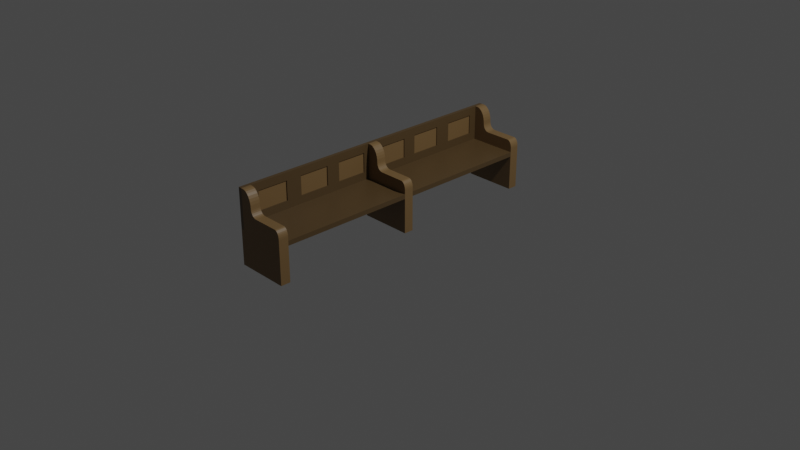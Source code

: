 # Source: churchBench.blend  (saved by Blender 3.1.7; exported with 4.5.12 LTS)
import bpy
from mathutils import Matrix  # noqa: F401  (used for matrix-valued properties, if any)

bpy.ops.wm.read_factory_settings(use_empty=True)
scene = bpy.context.scene
scene.name = 'Scene'

# ---- collections
col_collection = bpy.data.collections.new('Collection'); scene.collection.children.link(col_collection)

# ---- materials (node trees are filled in below, after node groups)
mat_wood = bpy.data.materials.new('Wood')
mat_wood.alpha_threshold = 0.0
mat_wood.use_transparent_shadow = False
mat_wood.line_color = (0.0, 0.0, 0.0, 1.0)
mat_light_wood = bpy.data.materials.new('Light_Wood')
mat_light_wood.use_transparent_shadow = False

# ---- material node trees
mat_wood.use_nodes = True; mat_wood.node_tree.nodes.clear()
_N = mat_wood.node_tree.nodes; _L = mat_wood.node_tree.links
n0 = _N.new('ShaderNodeOutputMaterial'); n0.name = 'Material Output'; n0.location = (300, 300)
n1 = _N.new('ShaderNodeBsdfPrincipled'); n1.name = 'Principled BSDF'; n1.location = (10, 300)
n1.distribution = 'GGX'
n1.subsurface_method = 'RANDOM_WALK_SKIN'
n1.inputs[0].default_value = (0.09531, 0.05951, 0.02519, 1.0)
n1.inputs[2].default_value = 0.4
n1.inputs[3].default_value = 1.45
n1.inputs[27].default_value = (0.0, 0.0, 0.0, 1.0)
n1.inputs[28].default_value = 1.0
_L.new(n1.outputs[0], n0.inputs[0])
n0.is_active_output = True
mat_light_wood.use_nodes = True; mat_light_wood.node_tree.nodes.clear()
_N = mat_light_wood.node_tree.nodes; _L = mat_light_wood.node_tree.links
n0 = _N.new('ShaderNodeBsdfPrincipled'); n0.name = 'Principled BSDF'; n0.location = (10, 300)
n0.distribution = 'GGX'
n0.subsurface_method = 'RANDOM_WALK_SKIN'
n0.inputs[0].default_value = (0.196, 0.119, 0.04803, 1.0)
n0.inputs[3].default_value = 1.45
n0.inputs[27].default_value = (0.0, 0.0, 0.0, 1.0)
n0.inputs[28].default_value = 1.0
n1 = _N.new('ShaderNodeOutputMaterial'); n1.name = 'Material Output'; n1.location = (300, 300)
_L.new(n0.outputs[0], n1.inputs[0])
n1.is_active_output = True

# ---- world
world_world = bpy.data.worlds.new('World'); scene.world = world_world
world_world.use_nodes = True; world_world.node_tree.nodes.clear()
_N = world_world.node_tree.nodes; _L = world_world.node_tree.links
n0 = _N.new('ShaderNodeOutputWorld'); n0.name = 'World Output'; n0.location = (300, 300)
n1 = _N.new('ShaderNodeBackground'); n1.name = 'Background'; n1.location = (10, 300)
n1.inputs[0].default_value = (0.05088, 0.05088, 0.05088, 1.0)
_L.new(n1.outputs[0], n0.inputs[0])
n0.is_active_output = True
world_world.color = (0.05088, 0.05088, 0.05088)
world_world.use_sun_shadow = False
world_world.sun_shadow_jitter_overblur = 0.0

# ---- cameras
cam_camera = bpy.data.cameras.new('Camera')
cam_camera.clip_end = 100.0
cam_camera.ortho_scale = 7.314

# ---- lights
light_light = bpy.data.lights.new('Light', 'POINT')
light_light.transmission_factor = 0.0
light_light.energy = 1000.0
light_light.shadow_soft_size = 0.1
light_light.shadow_maximum_resolution = 0.006
light_light.use_absolute_resolution = True

# ---- meshes
me_cube = bpy.data.meshes.new('Cube')
me_cube.from_pydata([(0.2023, -1.561, -0.4028), (0.2023, -1.666, -0.4028), (-0.3276, -1.561, 0.4028), (-0.3276, -1.561, -0.4028), (-0.3276, -1.666, 0.4028), (-0.3276, -1.666, -0.4028), (0.2023, -1.561, 0.02512), (0.2023, -1.561, -0.02512), (-0.3276, -1.666, -0.02512), (-0.3276, -1.666, 0.02512), (0.2023, -1.666, 0.02512), (0.2023, -1.666, -0.02512), (-0.3276, -1.477, 0.1099), (-0.3276, -1.561, -0.02512), (0.2023, -0.5614, 0.02512), (0.2023, -0.5614, -0.02512), (-0.3276, -0.6462, 0.1101), (-0.3276, -0.5614, -0.02512), (0.2023, 0.442, 0.02512), (0.2023, 0.442, -0.02512), (-0.3276, 0.3822, 0.1103), (-0.3276, 0.442, -0.02512), (0.2023, 1.442, 0.02512), (0.2023, 1.442, -0.02512), (-0.3276, 1.356, 0.11), (-0.3276, 1.442, -0.02512), (0.2023, -0.1122, -0.02512), (0.2023, -0.007301, -0.02512), (0.2023, -0.007301, 0.02512), (0.2023, -0.1122, 0.02512), (-0.3276, 0.0524, 0.1103), (-0.3276, -0.1719, 0.11), (-0.3276, -0.007301, -0.02512), (-0.3276, -0.1122, -0.02512), (-0.3276, -0.007301, 0.4031), (-0.3276, -0.1122, 0.4031), (0.2023, -0.1122, -0.4031), (0.2023, -0.007301, -0.4031), (-0.3276, -0.007301, -0.4031), (-0.3276, -0.1122, -0.4031), (0.2023, 1.547, 0.02512), (0.2023, 1.547, -0.02512), (-0.3276, 1.547, 0.02512), (-0.3276, 1.547, -0.02512), (-0.3276, 1.442, 0.4031), (-0.3276, 1.547, 0.4031), (-0.3276, 1.442, -0.4031), (0.2023, 1.442, -0.4031), (-0.3276, 1.547, -0.4031), (0.2023, 1.547, -0.4031), (-0.3657, -1.561, -0.4028), (-0.3657, -1.666, -0.4028), (-0.3657, -1.561, -0.02512), (-0.3657, -1.666, -0.02512), (-0.3657, -0.007301, -0.02512), (-0.3657, -0.1122, -0.02512), (-0.3657, -0.007301, -0.4031), (-0.3657, -0.1122, -0.4031), (-0.3657, 1.547, -0.02512), (-0.3657, 1.442, -0.02512), (-0.3657, 1.547, -0.4031), (-0.3657, 1.442, -0.4031), (-0.3657, -1.666, -0.02512), (-0.3657, -1.666, 0.02512), (-0.3657, -1.561, 0.02512), (-0.3657, -1.561, -0.02512), (-0.3657, -0.5614, 0.02512), (-0.3657, -0.5614, -0.02512), (-0.3657, 0.442, 0.02512), (-0.3657, 0.442, -0.02512), (-0.3657, -0.1122, 0.02512), (-0.3657, -0.1122, -0.02512), (-0.3657, 1.442, 0.02512), (-0.3657, 1.442, -0.02512), (-0.3657, -0.007301, 0.02512), (-0.3657, -0.007301, -0.02512), (-0.3657, 1.547, 0.02512), (-0.3657, 1.547, -0.02512), (-0.3657, -1.666, 0.4031), (-0.3276, -1.666, 0.4031), (-0.3276, -1.477, 0.3183), (-0.3657, -1.561, 0.4031), (-0.3276, -0.6462, 0.3182), (-0.3276, -0.1719, 0.3182), (-0.3276, 1.356, 0.3182), (-0.3276, 0.3822, 0.3179), (-0.3276, 0.0524, 0.3179), (-0.3276, 1.547, 0.4031), (-0.3657, -0.5614, 0.4031), (-0.3657, -0.1122, 0.4031), (-0.3657, 1.442, 0.4031), (-0.3657, 0.442, 0.4031), (-0.3657, -0.007301, 0.4031), (-0.3657, 1.547, 0.4031), (-0.3276, 1.442, 0.1556), (-0.3276, 1.547, 0.1556), (-0.1972, -1.561, -0.4028), (-0.1972, -1.666, -0.4028), (-0.1972, -1.561, -0.02512), (-0.1972, -1.561, 0.02512), (-0.1972, -1.666, -0.02512), (-0.1972, -1.666, 0.02512), (-0.1972, -0.5614, -0.02512), (-0.1972, -0.5614, 0.02512), (-0.1972, 0.442, -0.02512), (-0.1972, 0.442, 0.02512), (-0.1972, 1.442, -0.02512), (-0.1972, 1.442, 0.02512), (-0.1972, -0.1122, -0.02512), (-0.1972, -0.007301, -0.02512), (-0.1972, -0.1122, 0.02512), (-0.1972, -0.007301, 0.02512), (-0.1972, -0.1122, -0.4031), (-0.1972, -0.007301, -0.4031), (-0.1972, 1.547, -0.02512), (-0.1972, 1.547, 0.02512), (-0.1972, 1.442, -0.4031), (-0.1972, 1.547, -0.4031), (-0.3276, -0.007301, 0.1548), (-0.3276, -0.1122, 0.1548), (-0.3276, -1.666, 0.1548), (-0.3276, -1.561, 0.1548), (0.1481, 1.547, 0.1556), (0.2023, 1.547, 0.07035), (0.1587, 1.547, 0.1539), (0.1688, 1.547, 0.1491), (0.1782, 1.547, 0.1412), (0.1864, 1.547, 0.1306), (0.1931, 1.547, 0.1177), (0.1981, 1.547, 0.103), (0.2012, 1.547, 0.08698), (0.2023, 1.442, 0.07035), (0.1481, 1.442, 0.1556), (0.2012, 1.442, 0.08698), (0.1981, 1.442, 0.103), (0.1931, 1.442, 0.1177), (0.1864, 1.442, 0.1306), (0.1782, 1.442, 0.1412), (0.1688, 1.442, 0.1491), (0.1587, 1.442, 0.1539), (0.1481, -0.007301, 0.1548), (0.2023, -0.007301, 0.06953), (0.1587, -0.007301, 0.1531), (0.1688, -0.007301, 0.1483), (0.1782, -0.007301, 0.1404), (0.1864, -0.007301, 0.1298), (0.1931, -0.007301, 0.1169), (0.1981, -0.007301, 0.1022), (0.2012, -0.007301, 0.08616), (0.2023, -0.1122, 0.06953), (0.1481, -0.1122, 0.1548), (0.2012, -0.1122, 0.08616), (0.1981, -0.1122, 0.1022), (0.1931, -0.1122, 0.1169), (0.1864, -0.1122, 0.1298), (0.1782, -0.1122, 0.1404), (0.1688, -0.1122, 0.1483), (0.1587, -0.1122, 0.1531), (0.1481, -1.561, 0.1548), (0.2023, -1.561, 0.06956), (0.1587, -1.561, 0.1532), (0.1688, -1.561, 0.1483), (0.1782, -1.561, 0.1404), (0.1864, -1.561, 0.1298), (0.1931, -1.561, 0.1169), (0.1981, -1.561, 0.1022), (0.2012, -1.561, 0.08619), (0.2023, -1.666, 0.06956), (0.1481, -1.666, 0.1548), (0.2012, -1.666, 0.08619), (0.1981, -1.666, 0.1022), (0.1931, -1.666, 0.1169), (0.1864, -1.666, 0.1298), (0.1782, -1.666, 0.1404), (0.1688, -1.666, 0.1483), (0.1587, -1.666, 0.1532), (-0.1972, -1.666, 0.2383), (-0.3017, -1.666, 0.4028), (-0.1992, -1.666, 0.2704), (-0.2052, -1.666, 0.3012), (-0.2148, -1.666, 0.3297), (-0.2278, -1.666, 0.3546), (-0.2436, -1.666, 0.3751), (-0.2617, -1.666, 0.3903), (-0.2813, -1.666, 0.3996), (-0.3017, -1.561, 0.4028), (-0.1972, -1.561, 0.2383), (-0.2813, -1.561, 0.3996), (-0.2617, -1.561, 0.3903), (-0.2436, -1.561, 0.3751), (-0.2278, -1.561, 0.3546), (-0.2148, -1.561, 0.3297), (-0.2052, -1.561, 0.3012), (-0.1992, -1.561, 0.2704), (-0.1972, -0.1122, 0.2386), (-0.3017, -0.1122, 0.4031), (-0.1992, -0.1122, 0.2707), (-0.2052, -0.1122, 0.3016), (-0.2148, -0.1122, 0.33), (-0.2278, -0.1122, 0.3549), (-0.2436, -0.1122, 0.3754), (-0.2617, -0.1122, 0.3906), (-0.2813, -0.1122, 0.4), (-0.3017, -0.007301, 0.4031), (-0.1972, -0.007301, 0.2386), (-0.2813, -0.007301, 0.4), (-0.2617, -0.007301, 0.3906), (-0.2436, -0.007301, 0.3754), (-0.2278, -0.007301, 0.3549), (-0.2148, -0.007301, 0.33), (-0.2052, -0.007301, 0.3016), (-0.1992, -0.007301, 0.2707), (-0.1972, 1.442, 0.2386), (-0.3017, 1.442, 0.4031), (-0.1992, 1.442, 0.2707), (-0.2052, 1.442, 0.3016), (-0.2148, 1.442, 0.33), (-0.2278, 1.442, 0.3549), (-0.2436, 1.442, 0.3754), (-0.2617, 1.442, 0.3906), (-0.2813, 1.442, 0.4), (-0.3017, 1.547, 0.4031), (-0.1972, 1.547, 0.2386), (-0.2813, 1.547, 0.4), (-0.2617, 1.547, 0.3906), (-0.2436, 1.547, 0.3754), (-0.2278, 1.547, 0.3549), (-0.2148, 1.547, 0.33), (-0.2052, 1.547, 0.3016), (-0.1992, 1.547, 0.2707), (-0.1281, 1.442, 0.1556), (-0.1972, 1.442, 0.2386), (-0.2663, 1.442, 0.1556), (-0.1972, 1.442, 0.04673), (-0.1416, 1.442, 0.1572), (-0.1545, 1.442, 0.1619), (-0.1665, 1.442, 0.1696), (-0.177, 1.442, 0.1799), (-0.1856, 1.442, 0.1925), (-0.192, 1.442, 0.2068), (-0.1959, 1.442, 0.2224), (-0.1972, 1.547, 0.2386), (-0.1281, 1.547, 0.1556), (-0.1972, 1.547, 0.04673), (-0.2663, 1.547, 0.1556), (-0.1959, 1.547, 0.2224), (-0.192, 1.547, 0.2068), (-0.1856, 1.547, 0.1925), (-0.177, 1.547, 0.1799), (-0.1665, 1.547, 0.1696), (-0.1545, 1.547, 0.1619), (-0.1416, 1.547, 0.1572), (-0.1281, -0.1122, 0.1548), (-0.1972, -0.1122, 0.2386), (-0.2663, -0.1122, 0.1548), (-0.1972, -0.1122, 0.04592), (-0.1416, -0.1122, 0.1564), (-0.1545, -0.1122, 0.1612), (-0.1665, -0.1122, 0.1689), (-0.177, -0.1122, 0.1793), (-0.1856, -0.1122, 0.192), (-0.192, -0.1122, 0.2065), (-0.1959, -0.1122, 0.2222), (-0.1972, -0.007301, 0.2386), (-0.1281, -0.007301, 0.1548), (-0.1972, -0.007301, 0.04592), (-0.2663, -0.007301, 0.1548), (-0.1959, -0.007301, 0.2222), (-0.192, -0.007301, 0.2065), (-0.1856, -0.007301, 0.192), (-0.177, -0.007301, 0.1793), (-0.1665, -0.007301, 0.1689), (-0.1545, -0.007301, 0.1612), (-0.1416, -0.007301, 0.1564), (-0.1972, -1.561, 0.2383), (-0.1281, -1.561, 0.1548), (-0.1972, -1.561, 0.04595), (-0.2663, -1.561, 0.1548), (-0.1959, -1.561, 0.222), (-0.192, -1.561, 0.2063), (-0.1856, -1.561, 0.1919), (-0.177, -1.561, 0.1793), (-0.1665, -1.561, 0.1689), (-0.1545, -1.561, 0.1612), (-0.1416, -1.561, 0.1564), (-0.1281, -1.666, 0.1548), (-0.1972, -1.666, 0.2383), (-0.2663, -1.666, 0.1548), (-0.1972, -1.666, 0.04595), (-0.1416, -1.666, 0.1564), (-0.1545, -1.666, 0.1612), (-0.1665, -1.666, 0.1689), (-0.177, -1.666, 0.1793), (-0.1856, -1.666, 0.1919), (-0.192, -1.666, 0.2063), (-0.1959, -1.666, 0.222), (0.2023, 0.9397, 0.02512), (-0.3276, 0.8557, 0.1101), (-0.3276, 0.9397, -0.02512), (0.2023, 0.9397, -0.02512), (-0.3657, 0.9397, 0.02512), (-0.3657, 0.9397, -0.02512), (-0.3276, 0.8557, 0.3181), (-0.3657, 0.9397, 0.4031), (-0.1972, 0.9397, -0.02512), (-0.1972, 0.9397, 0.02512), (0.2023, -1.061, -0.02512), (0.2023, -1.061, 0.02512), (-0.3276, -1.061, -0.02512), (-0.3276, -1.146, 0.1099), (-0.3657, -1.061, -0.02512), (-0.3657, -1.061, 0.02512), (-0.3276, -1.146, 0.3183), (-0.3657, -1.061, 0.4031), (-0.1972, -1.061, 0.02512), (-0.1972, -1.061, -0.02512), (-0.3276, -0.9766, 0.1101), (-0.3276, -1.561, 0.02512), (-0.3276, -0.9766, 0.3182), (-0.3276, -1.561, 0.4031), (-0.3276, -0.5017, 0.3182), (-0.3276, -0.5017, 0.11), (-0.3276, -1.061, 0.02512), (-0.3276, -1.061, 0.4031), (-0.3276, -0.1122, 0.02512), (-0.3276, -0.5614, 0.02512), (-0.3276, -0.1122, 0.4031), (-0.3276, -0.5614, 0.4031), (-0.3276, -0.007301, 0.4031), (-0.3276, -0.007301, 0.02512), (-0.3276, 0.5259, 0.1101), (-0.3276, 0.5259, 0.3181), (-0.3276, -0.007301, 0.4031), (-0.3276, -0.007301, 0.02512), (-0.3276, 0.442, 0.02512), (-0.3276, 0.442, 0.4031), (-0.3276, 1.025, 0.11), (-0.3276, 0.442, 0.02512), (-0.3276, 0.442, 0.4031), (-0.3276, 1.025, 0.3182), (-0.3276, 1.442, 0.02512), (-0.3276, 1.442, 0.4031), (-0.3276, 0.9397, 0.02512), (-0.3276, 0.9397, 0.4031), (-0.3371, -1.146, 0.1099), (-0.3371, -1.477, 0.1099), (-0.3371, -1.146, 0.3183), (-0.3371, -1.477, 0.3183), (-0.3371, -0.6462, 0.3182), (-0.3371, -0.6462, 0.1101), (-0.3371, -0.9766, 0.1101), (-0.3371, -0.9766, 0.3182), (-0.3371, -0.1719, 0.11), (-0.3371, -0.5017, 0.11), (-0.3371, -0.1719, 0.3182), (-0.3371, -0.5017, 0.3182), (-0.3371, 0.0524, 0.3179), (-0.3371, 0.0524, 0.1103), (-0.3371, 0.3822, 0.1103), (-0.3371, 0.3822, 0.3179), (-0.3371, 0.8557, 0.1101), (-0.3371, 0.5259, 0.1101), (-0.3371, 0.5259, 0.3181), (-0.3371, 0.8557, 0.3181), (-0.3371, 1.356, 0.11), (-0.3371, 1.356, 0.3182), (-0.3371, 1.025, 0.11), (-0.3371, 1.025, 0.3182)], [], [(317, 121, 277, 276, 99), (185, 2, 4, 177), (120, 4, 2, 121), (96, 0, 1, 97), (96, 98, 7, 0), (307, 306, 15, 14), (0, 7, 11, 1), (7, 6, 10, 11), (38, 39, 57, 56), (320, 321, 353, 355), (97, 100, 8, 5), (100, 101, 9, 8), (28, 27, 19, 18), (315, 308, 17, 102), (314, 307, 14, 103), (308, 13, 65, 310), (305, 296, 22, 107), (111, 28, 18, 105), (311, 64, 81, 313), (109, 32, 21, 104), (95, 94, 44, 45), (42, 43, 77, 76), (304, 298, 25, 106), (296, 299, 23, 22), (102, 17, 33, 108), (108, 33, 39, 112), (331, 330, 361, 362), (13, 8, 62, 65), (103, 14, 29, 110), (44, 213, 221, 45), (14, 15, 26, 29), (29, 26, 27, 28), (118, 119, 35, 34), (112, 39, 38, 113), (109, 27, 37, 113), (46, 25, 59, 61), (27, 26, 36, 37), (114, 115, 40, 41), (43, 25, 73, 77), (106, 25, 46, 116), (22, 23, 41, 40), (116, 46, 48, 117), (39, 33, 55, 57), (114, 41, 49, 117), (41, 23, 47, 49), (51, 53, 52, 50), (55, 54, 56, 57), (59, 58, 60, 61), (48, 46, 61, 60), (3, 5, 51, 50), (8, 13, 52, 53), (5, 8, 53, 51), (43, 48, 60, 58), (33, 32, 54, 55), (32, 38, 56, 54), (13, 3, 50, 52), (25, 43, 58, 59), (62, 63, 64, 65), (310, 311, 66, 67), (75, 74, 68, 69), (301, 300, 72, 73), (67, 66, 70, 71), (71, 70, 74, 75), (73, 72, 76, 77), (68, 74, 92, 91), (318, 316, 350, 351), (63, 9, 79, 78), (298, 21, 69, 301), (33, 17, 67, 71), (21, 32, 75, 69), (32, 33, 71, 75), (76, 72, 90, 93), (8, 9, 63, 62), (343, 341, 90, 303), (328, 338, 91, 92), (79, 319, 81, 78), (327, 326, 89, 88), (326, 328, 92, 89), (323, 327, 88, 313), (341, 87, 93, 90), (324, 329, 328, 326), (74, 70, 89, 92), (24, 84, 365, 364), (42, 76, 93, 87), (70, 66, 88, 89), (340, 42, 87, 341), (64, 63, 78, 81), (300, 68, 91, 303), (9, 317, 319, 79), (29, 28, 141, 149), (241, 244, 95, 45, 221, 223, 224, 225, 226, 227, 228, 229, 222), (40, 115, 243, 242, 122, 124, 125, 126, 127, 128, 129, 130, 123), (42, 340, 94, 95), (22, 40, 123, 131), (107, 22, 131, 133, 134, 135, 136, 137, 138, 139, 132, 230, 233), (43, 114, 117, 48), (47, 116, 117, 49), (132, 122, 242, 230), (340, 107, 233, 232, 94), (23, 106, 116, 47), (43, 42, 115, 114), (32, 109, 113, 38), (36, 112, 113, 37), (264, 252, 150, 140), (111, 329, 118, 266, 265), (325, 103, 110, 324), (26, 108, 112, 36), (15, 102, 108, 26), (299, 304, 106, 23), (27, 109, 104, 19), (329, 111, 105, 337), (342, 305, 107, 340), (322, 314, 103, 325), (306, 315, 102, 15), (11, 10, 101, 100), (1, 11, 100, 97), (3, 13, 98, 96), (35, 195, 203, 34), (3, 96, 97, 5), (212, 231, 241, 222), (119, 254, 253, 194, 196, 197, 198, 199, 200, 201, 202, 195, 35), (194, 253, 263, 204), (6, 159, 167, 10), (99, 276, 275, 158, 160, 161, 162, 163, 164, 165, 166, 159, 6), (329, 324, 119, 118), (263, 266, 118, 34, 203, 205, 206, 207, 208, 209, 210, 211, 204), (121, 2, 185, 187, 188, 189, 190, 191, 192, 193, 186, 274, 277), (10, 167, 169, 170, 171, 172, 173, 174, 175, 168, 285, 288, 101), (186, 176, 286, 274), (9, 120, 121, 317), (287, 286, 176, 178, 179, 180, 181, 182, 183, 184, 177, 4, 120), (115, 42, 95, 244, 243), (324, 110, 255, 254, 119), (28, 111, 265, 264, 140, 142, 143, 144, 145, 146, 147, 148, 141), (101, 288, 287, 120, 9), (168, 158, 275, 285), (122, 132, 139, 124), (124, 139, 138, 125), (125, 138, 137, 126), (126, 137, 136, 127), (127, 136, 135, 128), (128, 135, 134, 129), (129, 134, 133, 130), (130, 133, 131, 123), (140, 150, 157, 142), (142, 157, 156, 143), (143, 156, 155, 144), (144, 155, 154, 145), (145, 154, 153, 146), (146, 153, 152, 147), (147, 152, 151, 148), (148, 151, 149, 141), (158, 168, 175, 160), (160, 175, 174, 161), (161, 174, 173, 162), (162, 173, 172, 163), (163, 172, 171, 164), (164, 171, 170, 165), (165, 170, 169, 166), (166, 169, 167, 159), (110, 29, 149, 151, 152, 153, 154, 155, 156, 157, 150, 252, 255), (212, 222, 229, 214), (214, 229, 228, 215), (215, 228, 227, 216), (216, 227, 226, 217), (217, 226, 225, 218), (218, 225, 224, 219), (219, 224, 223, 220), (220, 223, 221, 213), (194, 204, 211, 196), (196, 211, 210, 197), (197, 210, 209, 198), (198, 209, 208, 199), (199, 208, 207, 200), (200, 207, 206, 201), (201, 206, 205, 202), (202, 205, 203, 195), (185, 177, 184, 187), (187, 184, 183, 188), (188, 183, 182, 189), (189, 182, 181, 190), (190, 181, 180, 191), (191, 180, 179, 192), (192, 179, 178, 193), (193, 178, 176, 186), (230, 234, 235, 236, 237, 238, 239, 240, 231, 232, 233), (241, 245, 246, 247, 248, 249, 250, 251, 242, 243, 244), (252, 256, 257, 258, 259, 260, 261, 262, 253, 254, 255), (263, 267, 268, 269, 270, 271, 272, 273, 264, 265, 266), (274, 278, 279, 280, 281, 282, 283, 284, 275, 276, 277), (285, 289, 290, 291, 292, 293, 294, 295, 286, 287, 288), (241, 231, 240, 245), (245, 240, 239, 246), (246, 239, 238, 247), (247, 238, 237, 248), (248, 237, 236, 249), (249, 236, 235, 250), (250, 235, 234, 251), (251, 234, 230, 242), (263, 253, 262, 267), (267, 262, 261, 268), (268, 261, 260, 269), (269, 260, 259, 270), (270, 259, 258, 271), (271, 258, 257, 272), (272, 257, 256, 273), (273, 256, 252, 264), (285, 275, 284, 289), (289, 284, 283, 290), (290, 283, 282, 291), (291, 282, 281, 292), (292, 281, 280, 293), (293, 280, 279, 294), (294, 279, 278, 295), (295, 278, 274, 286), (94, 232, 231, 212, 214, 215, 216, 217, 218, 219, 220, 213, 44), (337, 105, 305, 342), (19, 104, 304, 299), (72, 300, 303, 90), (338, 343, 303, 91), (25, 298, 301, 73), (69, 68, 300, 301), (30, 20, 358, 357), (18, 19, 299, 296), (104, 21, 298, 304), (105, 18, 296, 305), (7, 98, 315, 306), (317, 99, 314, 322), (31, 83, 354, 352), (319, 323, 313, 81), (65, 64, 311, 310), (66, 311, 313, 88), (17, 308, 310, 67), (99, 6, 307, 314), (98, 13, 308, 315), (6, 7, 306, 307), (309, 12, 317, 322), (80, 312, 323, 319), (12, 80, 319, 317), (312, 309, 322, 323), (82, 16, 325, 327), (16, 316, 322, 325), (318, 82, 327, 323), (316, 318, 323, 322), (31, 321, 325, 324), (320, 83, 326, 327), (83, 31, 324, 326), (321, 320, 327, 325), (333, 332, 328, 329), (334, 333, 329, 337), (335, 334, 337, 338), (332, 335, 338, 328), (30, 86, 332, 333), (20, 30, 333, 334), (85, 20, 334, 335), (86, 85, 335, 332), (297, 330, 337, 342), (330, 331, 338, 337), (331, 302, 343, 338), (302, 297, 342, 343), (84, 24, 340, 341), (24, 336, 342, 340), (339, 84, 341, 343), (336, 339, 343, 342), (353, 352, 354, 355), (366, 364, 365, 367), (357, 358, 359, 356), (350, 349, 348, 351), (361, 360, 363, 362), (345, 344, 346, 347), (20, 85, 359, 358), (336, 24, 364, 366), (302, 331, 362, 363), (85, 86, 356, 359), (84, 339, 367, 365), (297, 302, 363, 360), (339, 336, 366, 367), (12, 309, 344, 345), (16, 82, 348, 349), (312, 80, 347, 346), (321, 31, 352, 353), (316, 16, 349, 350), (80, 12, 345, 347), (83, 320, 355, 354), (86, 30, 357, 356), (82, 318, 351, 348), (330, 297, 360, 361), (309, 312, 346, 344)])
me_cube.polygons.foreach_set('material_index', [1, 1, 0, 1, 1, 0, 1, 1, 1, 0, 1, 1, 0, 0, 0, 0, 0, 0, 0, 0, 0, 0, 0, 0, 0, 1, 0, 0, 0, 1, 0, 1, 0, 1, 1, 1, 1, 1, 0, 1, 1, 1, 1, 1, 1, 1, 1, 1, 1, 1, 0, 1, 1, 0, 1, 1, 0, 0, 0, 0, 0, 0, 0, 0, 0, 0, 0, 0, 0, 0, 0, 0, 0, 0, 0, 0, 0, 0, 0, 0, 0, 0, 0, 0, 0, 0, 0, 0, 0, 1, 1, 1, 0, 1, 1, 1, 1, 1, 1, 1, 1, 1, 1, 1, 1, 0, 1, 0, 0, 0, 0, 0, 0, 0, 1, 1, 1, 1, 1, 1, 1, 1, 1, 1, 0, 1, 1, 1, 1, 0, 1, 1, 1, 1, 1, 1, 1, 1, 1, 1, 1, 1, 1, 1, 1, 1, 1, 1, 1, 1, 1, 1, 1, 1, 1, 1, 1, 1, 1, 1, 1, 1, 1, 1, 1, 1, 1, 1, 1, 1, 1, 1, 1, 1, 1, 1, 1, 1, 1, 1, 1, 1, 1, 1, 1, 1, 1, 1, 1, 1, 1, 1, 1, 1, 1, 1, 1, 1, 1, 1, 1, 1, 1, 1, 1, 1, 1, 1, 1, 1, 1, 1, 1, 1, 1, 1, 0, 0, 0, 0, 0, 0, 0, 0, 0, 0, 0, 0, 0, 0, 0, 0, 0, 0, 0, 0, 0, 0, 0, 0, 0, 0, 0, 0, 0, 0, 0, 0, 0, 0, 0, 0, 0, 0, 0, 0, 0, 0, 0, 0, 0, 0, 0, 0, 1, 1, 1, 1, 1, 1, 0, 0, 0, 0, 0, 0, 0, 0, 0, 0, 0, 0, 0, 0, 0, 0, 0, 0])
_uv = me_cube.uv_layers.new(name='UVMap')
_uv.uv.foreach_set('vector', [0.5417, 0.25, 0.5703, 0.25, 0.5703, 0.2789, 0.5463, 0.3115, 0.5417, 0.3115, 0.8628, 0.5, 0.875, 0.5, 0.875, 0.75, 0.8628, 0.75, 0.5703, 0.0, 0.625, 0.0, 0.625, 0.25, 0.5703, 0.25, 0.1865, 0.5, 0.375, 0.5, 0.375, 0.75, 0.1865, 0.75, 0.375, 0.3115, 0.4583, 0.3115, 0.4583, 0.5, 0.375, 0.5, 0.5417, 0.5, 0.4583, 0.5, 0.4583, 0.5, 0.5417, 0.5, 0.375, 0.5, 0.4583, 0.5, 0.4583, 0.75, 0.375, 0.75, 0.4583, 0.5, 0.5417, 0.5, 0.5417, 0.75, 0.4583, 0.75, 0.4583, 0.25, 0.4583, 0.25, 0.4583, 0.25, 0.4583, 0.25, 0.5417, 0.25, 0.5417, 0.25, 0.5417, 0.25, 0.5417, 0.25, 0.375, 0.9385, 0.4583, 0.9385, 0.4583, 1.0, 0.375, 1.0, 0.4583, 0.9385, 0.5417, 0.9385, 0.5417, 1.0, 0.4583, 1.0, 0.5417, 0.5, 0.4583, 0.5, 0.4583, 0.5, 0.5417, 0.5, 0.4583, 0.3115, 0.4583, 0.25, 0.4583, 0.25, 0.4583, 0.3115, 0.5417, 0.3115, 0.5417, 0.5, 0.5417, 0.5, 0.5417, 0.3115, 0.4583, 0.25, 0.4583, 0.25, 0.4583, 0.25, 0.4583, 0.25, 0.5417, 0.3115, 0.5417, 0.5, 0.5417, 0.5, 0.5417, 0.3115, 0.5417, 0.3115, 0.5417, 0.5, 0.5417, 0.5, 0.5417, 0.3115, 0.5417, 0.25, 0.5417, 0.25, 0.5417, 0.25, 0.5417, 0.25, 0.4583, 0.3115, 0.4583, 0.25, 0.4583, 0.25, 0.4583, 0.3115, 0.5417, 0.25, 0.5417, 0.25, 0.5417, 0.25, 0.5417, 0.25, 0.5417, 0.25, 0.4583, 0.25, 0.4583, 0.25, 0.5417, 0.25, 0.4583, 0.3115, 0.4583, 0.25, 0.4583, 0.25, 0.4583, 0.3115, 0.5417, 0.5, 0.4583, 0.5, 0.4583, 0.5, 0.5417, 0.5, 0.4583, 0.3115, 0.4583, 0.25, 0.4583, 0.25, 0.4583, 0.3115, 0.4583, 0.3115, 0.4583, 0.25, 0.4583, 0.25, 0.4583, 0.3115, 0.5417, 0.25, 0.5417, 0.25, 0.5417, 0.25, 0.5417, 0.25, 0.4583, 0.25, 0.4583, 0.0, 0.4583, 0.0, 0.4583, 0.25, 0.5417, 0.3115, 0.5417, 0.5, 0.5417, 0.5, 0.5417, 0.3115, 0.5417, 0.25, 0.5417, 0.2622, 0.5417, 0.2622, 0.5417, 0.25, 0.5417, 0.5, 0.4583, 0.5, 0.4583, 0.5, 0.5417, 0.5, 0.5417, 0.5, 0.4583, 0.5, 0.4583, 0.5, 0.5417, 0.5, 0.5417, 0.25, 0.5417, 0.25, 0.5417, 0.25, 0.5417, 0.25, 0.4583, 0.3115, 0.4583, 0.25, 0.4583, 0.25, 0.4583, 0.3115, 0.4583, 0.3115, 0.4583, 0.5, 0.4583, 0.5, 0.4583, 0.3115, 0.4583, 0.25, 0.4583, 0.25, 0.4583, 0.25, 0.4583, 0.25, 0.4583, 0.5, 0.4583, 0.5, 0.4583, 0.5, 0.4583, 0.5, 0.4583, 0.3115, 0.5417, 0.3115, 0.5417, 0.5, 0.4583, 0.5, 0.4583, 0.25, 0.4583, 0.25, 0.4583, 0.25, 0.4583, 0.25, 0.4583, 0.3115, 0.4583, 0.25, 0.4583, 0.25, 0.4583, 0.3115, 0.5417, 0.5, 0.4583, 0.5, 0.4583, 0.5, 0.5417, 0.5, 0.4583, 0.3115, 0.4583, 0.25, 0.4583, 0.25, 0.4583, 0.3115, 0.4583, 0.25, 0.4583, 0.25, 0.4583, 0.25, 0.4583, 0.25, 0.4583, 0.3115, 0.4583, 0.5, 0.4583, 0.5, 0.4583, 0.3115, 0.4583, 0.5, 0.4583, 0.5, 0.4583, 0.5, 0.4583, 0.5, 0.375, 0.0, 0.4583, 0.0, 0.4583, 0.25, 0.375, 0.25, 0.4583, 0.25, 0.4583, 0.25, 0.4583, 0.25, 0.4583, 0.25, 0.4583, 0.25, 0.4583, 0.25, 0.4583, 0.25, 0.4583, 0.25, 0.4583, 0.25, 0.4583, 0.25, 0.4583, 0.25, 0.4583, 0.25, 0.125, 0.5, 0.125, 0.75, 0.125, 0.75, 0.125, 0.5, 0.4583, 0.0, 0.4583, 0.25, 0.4583, 0.25, 0.4583, 0.0, 0.375, 1.0, 0.4583, 1.0, 0.4583, 1.0, 0.375, 1.0, 0.4583, 0.25, 0.4583, 0.25, 0.4583, 0.25, 0.4583, 0.25, 0.4583, 0.25, 0.4583, 0.25, 0.4583, 0.25, 0.4583, 0.25, 0.4583, 0.25, 0.4583, 0.25, 0.4583, 0.25, 0.4583, 0.25, 0.4583, 0.25, 0.375, 0.25, 0.375, 0.25, 0.4583, 0.25, 0.4583, 0.25, 0.4583, 0.25, 0.4583, 0.25, 0.4583, 0.25, 0.4583, 0.0, 0.5417, 0.0, 0.5417, 0.25, 0.4583, 0.25, 0.4583, 0.25, 0.5417, 0.25, 0.5417, 0.25, 0.4583, 0.25, 0.4583, 0.25, 0.5417, 0.25, 0.5417, 0.25, 0.4583, 0.25, 0.4583, 0.25, 0.5417, 0.25, 0.5417, 0.25, 0.4583, 0.25, 0.4583, 0.25, 0.5417, 0.25, 0.5417, 0.25, 0.4583, 0.25, 0.4583, 0.25, 0.5417, 0.25, 0.5417, 0.25, 0.4583, 0.25, 0.4583, 0.25, 0.5417, 0.25, 0.5417, 0.25, 0.4583, 0.25, 0.5417, 0.25, 0.5417, 0.25, 0.5417, 0.25, 0.5417, 0.25, 0.5417, 0.25, 0.5417, 0.25, 0.5417, 0.25, 0.5417, 0.25, 0.5417, 1.0, 0.5417, 1.0, 0.5417, 1.0, 0.5417, 1.0, 0.4583, 0.25, 0.4583, 0.25, 0.4583, 0.25, 0.4583, 0.25, 0.4583, 0.25, 0.4583, 0.25, 0.4583, 0.25, 0.4583, 0.25, 0.4583, 0.25, 0.4583, 0.25, 0.4583, 0.25, 0.4583, 0.25, 0.4583, 0.25, 0.4583, 0.25, 0.4583, 0.25, 0.4583, 0.25, 0.5417, 0.25, 0.5417, 0.25, 0.5417, 0.25, 0.5417, 0.25, 0.4583, 1.0, 0.5417, 1.0, 0.5417, 1.0, 0.4583, 1.0, 0.5417, 0.25, 0.5417, 0.25, 0.5417, 0.25, 0.5417, 0.25, 0.5417, 0.25, 0.5417, 0.25, 0.5417, 0.25, 0.5417, 0.25, 0.5417, 0.0, 0.5417, 0.25, 0.5417, 0.25, 0.5417, 0.0, 0.5417, 0.25, 0.5417, 0.25, 0.5417, 0.25, 0.5417, 0.25, 0.5417, 0.25, 0.5417, 0.25, 0.5417, 0.25, 0.5417, 0.25, 0.5417, 0.25, 0.5417, 0.25, 0.5417, 0.25, 0.5417, 0.25, 0.5417, 0.25, 0.5417, 0.25, 0.5417, 0.25, 0.5417, 0.25, 0.5417, 0.25, 0.5417, 0.25, 0.5417, 0.25, 0.5417, 0.25, 0.5417, 0.25, 0.5417, 0.25, 0.5417, 0.25, 0.5417, 0.25, 0.5417, 0.25, 0.5417, 0.25, 0.5417, 0.25, 0.5417, 0.25, 0.5417, 0.25, 0.5417, 0.25, 0.5417, 0.25, 0.5417, 0.25, 0.5417, 0.25, 0.5417, 0.25, 0.5417, 0.25, 0.5417, 0.25, 0.5417, 0.25, 0.5417, 0.25, 0.5417, 0.25, 0.5417, 0.25, 0.5417, 0.25, 0.5417, 0.0, 0.5417, 0.0, 0.5417, 0.25, 0.5417, 0.25, 0.5417, 0.25, 0.5417, 0.25, 0.5417, 0.25, 0.5417, 0.0, 0.5417, 0.25, 0.5417, 0.25, 0.5417, 0.0, 0.5417, 0.5, 0.5417, 0.5, 0.5417, 0.5, 0.5417, 0.5, 0.5417, 0.3115, 0.5417, 0.2789, 0.5417, 0.25, 0.5417, 0.25, 0.5417, 0.2622, 0.5417, 0.2719, 0.5417, 0.2811, 0.5417, 0.2896, 0.5417, 0.3067, 0.5417, 0.3088, 0.5417, 0.3103, 0.5417, 0.3112, 0.5417, 0.3115, 0.5417, 0.5, 0.5417, 0.3115, 0.5417, 0.3115, 0.5417, 0.3441, 0.5417, 0.4745, 0.5417, 0.4794, 0.5417, 0.4842, 0.5417, 0.4886, 0.5417, 0.4975, 0.5417, 0.4986, 0.5417, 0.4994, 0.5417, 0.4998, 0.5417, 0.5, 0.5417, 0.25, 0.5417, 0.25, 0.5417, 0.25, 0.5417, 0.25, 0.5417, 0.5, 0.5417, 0.5, 0.5417, 0.5, 0.5417, 0.5, 0.5417, 0.3115, 0.5417, 0.5, 0.5417, 0.5, 0.5417, 0.4998, 0.5417, 0.4994, 0.5417, 0.4986, 0.5417, 0.4975, 0.5417, 0.4886, 0.5417, 0.4842, 0.5417, 0.4794, 0.5417, 0.4745, 0.5417, 0.3441, 0.5417, 0.3115, 0.4583, 0.25, 0.4583, 0.3115, 0.4583, 0.3115, 0.4583, 0.25, 0.4583, 0.5, 0.4583, 0.3115, 0.4583, 0.3115, 0.4583, 0.5, 0.5417, 0.4745, 0.5417, 0.4745, 0.5417, 0.3441, 0.5417, 0.3441, 0.5417, 0.25, 0.5417, 0.3115, 0.5417, 0.3115, 0.5417, 0.2789, 0.5417, 0.25, 0.4583, 0.5, 0.4583, 0.3115, 0.4583, 0.3115, 0.4583, 0.5, 0.4583, 0.25, 0.5417, 0.25, 0.5417, 0.3115, 0.4583, 0.3115, 0.4583, 0.25, 0.4583, 0.3115, 0.4583, 0.3115, 0.4583, 0.25, 0.4583, 0.5, 0.4583, 0.3115, 0.4583, 0.3115, 0.4583, 0.5, 0.5417, 0.3441, 0.5417, 0.3441, 0.5417, 0.4745, 0.5417, 0.4745, 0.5417, 0.3115, 0.5417, 0.25, 0.5417, 0.25, 0.5417, 0.2789, 0.5417, 0.3115, 0.5417, 0.25, 0.5417, 0.3115, 0.5417, 0.3115, 0.5417, 0.25, 0.4583, 0.5, 0.4583, 0.3115, 0.4583, 0.3115, 0.4583, 0.5, 0.4583, 0.5, 0.4583, 0.3115, 0.4583, 0.3115, 0.4583, 0.5, 0.4583, 0.5, 0.4583, 0.3115, 0.4583, 0.3115, 0.4583, 0.5, 0.4583, 0.5, 0.4583, 0.3115, 0.4583, 0.3115, 0.4583, 0.5, 0.5417, 0.25, 0.5417, 0.3115, 0.5417, 0.3115, 0.5417, 0.25, 0.5417, 0.25, 0.5417, 0.3115, 0.5417, 0.3115, 0.5417, 0.25, 0.5417, 0.25, 0.5417, 0.3115, 0.5417, 0.3115, 0.5417, 0.25, 0.4583, 0.5, 0.4583, 0.3115, 0.4583, 0.3115, 0.4583, 0.5, 0.4583, 0.75, 0.5417, 0.75, 0.5417, 0.9385, 0.4583, 0.9385, 0.375, 0.75, 0.4583, 0.75, 0.4583, 0.9385, 0.375, 0.9385, 0.375, 0.25, 0.4583, 0.25, 0.4583, 0.3115, 0.375, 0.3115, 0.5417, 0.25, 0.5417, 0.2622, 0.5417, 0.2622, 0.5417, 0.25, 0.125, 0.5, 0.1865, 0.5, 0.1865, 0.75, 0.125, 0.75, 0.5417, 0.3115, 0.5417, 0.3115, 0.5417, 0.3115, 0.5417, 0.3115, 0.5417, 0.25, 0.5417, 0.2789, 0.5417, 0.3115, 0.5417, 0.3115, 0.5417, 0.3112, 0.5417, 0.3103, 0.5417, 0.3088, 0.5417, 0.3067, 0.5417, 0.2896, 0.5417, 0.2811, 0.5417, 0.2719, 0.5417, 0.2622, 0.5417, 0.25, 0.5417, 0.3115, 0.5417, 0.3115, 0.5417, 0.3115, 0.5417, 0.3115, 0.5417, 0.5, 0.5515, 0.5, 0.5515, 0.75, 0.5417, 0.75, 0.5417, 0.3115, 0.5463, 0.3115, 0.5703, 0.3441, 0.5703, 0.4745, 0.5702, 0.4794, 0.5698, 0.4842, 0.5692, 0.4886, 0.5684, 0.4975, 0.5619, 0.4986, 0.5587, 0.4994, 0.5551, 0.4998, 0.5515, 0.5, 0.5417, 0.5, 0.5417, 0.25, 0.5417, 0.25, 0.5417, 0.25, 0.5417, 0.25, 0.5417, 0.3115, 0.5417, 0.2789, 0.5417, 0.25, 0.5417, 0.25, 0.5417, 0.2622, 0.5417, 0.2719, 0.5417, 0.2811, 0.5417, 0.2896, 0.5417, 0.3067, 0.5417, 0.3088, 0.5417, 0.3103, 0.5417, 0.3112, 0.5417, 0.3115, 0.5703, 0.25, 0.625, 0.25, 0.625, 0.2622, 0.6243, 0.2719, 0.6222, 0.2811, 0.6189, 0.2896, 0.6144, 0.2971, 0.6089, 0.3032, 0.6026, 0.3078, 0.5958, 0.3106, 0.5887, 0.3115, 0.5887, 0.3115, 0.5703, 0.2789, 0.5417, 0.75, 0.5515, 0.75, 0.5551, 0.7502, 0.5587, 0.7506, 0.5619, 0.7514, 0.5684, 0.7525, 0.5692, 0.7614, 0.5698, 0.7658, 0.5702, 0.7706, 0.5703, 0.7755, 0.5703, 0.9059, 0.5463, 0.9385, 0.5417, 0.9385, 0.5887, 0.3115, 0.5887, 0.9385, 0.5887, 0.9385, 0.5887, 0.3115, 0.5417, 0.0, 0.5703, 0.0, 0.5703, 0.25, 0.5417, 0.25, 0.5703, 0.9711, 0.5887, 0.9385, 0.5887, 0.9385, 0.5958, 0.9394, 0.6026, 0.9422, 0.6089, 0.9468, 0.6144, 0.9529, 0.6189, 0.9604, 0.6222, 0.9689, 0.6243, 0.9781, 0.625, 0.9878, 0.625, 1.0, 0.5703, 1.0, 0.5417, 0.3115, 0.5417, 0.25, 0.5417, 0.25, 0.5417, 0.2789, 0.5417, 0.3115, 0.5417, 0.25, 0.5417, 0.3115, 0.5417, 0.3115, 0.5417, 0.2789, 0.5417, 0.25, 0.5417, 0.5, 0.5417, 0.3115, 0.5417, 0.3115, 0.5417, 0.3441, 0.5417, 0.4745, 0.5417, 0.4794, 0.5417, 0.4842, 0.5417, 0.4886, 0.5417, 0.4975, 0.5417, 0.4986, 0.5417, 0.4994, 0.5417, 0.4998, 0.5417, 0.5, 0.5417, 0.9385, 0.5463, 0.9385, 0.5703, 0.9711, 0.5703, 1.0, 0.5417, 1.0, 0.5703, 0.7755, 0.5703, 0.4745, 0.5703, 0.3441, 0.5703, 0.9059, 0.5417, 0.4745, 0.5417, 0.4745, 0.5417, 0.4794, 0.5417, 0.4794, 0.5417, 0.4794, 0.5417, 0.4794, 0.5417, 0.4842, 0.5417, 0.4842, 0.5417, 0.4842, 0.5417, 0.4842, 0.5417, 0.4886, 0.5417, 0.4886, 0.5417, 0.4886, 0.5417, 0.4886, 0.5417, 0.4975, 0.5417, 0.4975, 0.5417, 0.4975, 0.5417, 0.4975, 0.5417, 0.4986, 0.5417, 0.4986, 0.5417, 0.4986, 0.5417, 0.4986, 0.5417, 0.4994, 0.5417, 0.4994, 0.5417, 0.4994, 0.5417, 0.4994, 0.5417, 0.4998, 0.5417, 0.4998, 0.5417, 0.4998, 0.5417, 0.4998, 0.5417, 0.5, 0.5417, 0.5, 0.5417, 0.4745, 0.5417, 0.4745, 0.5417, 0.4794, 0.5417, 0.4794, 0.5417, 0.4794, 0.5417, 0.4794, 0.5417, 0.4842, 0.5417, 0.4842, 0.5417, 0.4842, 0.5417, 0.4842, 0.5417, 0.4886, 0.5417, 0.4886, 0.5417, 0.4886, 0.5417, 0.4886, 0.5417, 0.4975, 0.5417, 0.4975, 0.5417, 0.4975, 0.5417, 0.4975, 0.5417, 0.4986, 0.5417, 0.4986, 0.5417, 0.4986, 0.5417, 0.4986, 0.5417, 0.4994, 0.5417, 0.4994, 0.5417, 0.4994, 0.5417, 0.4994, 0.5417, 0.4998, 0.5417, 0.4998, 0.5417, 0.4998, 0.5417, 0.4998, 0.5417, 0.5, 0.5417, 0.5, 0.5703, 0.4745, 0.5703, 0.7755, 0.5702, 0.7706, 0.5702, 0.4794, 0.5702, 0.4794, 0.5702, 0.7706, 0.5698, 0.7658, 0.5698, 0.4842, 0.5698, 0.4842, 0.5698, 0.7658, 0.5692, 0.7614, 0.5692, 0.4886, 0.5692, 0.4886, 0.5692, 0.7614, 0.5684, 0.7525, 0.5684, 0.4975, 0.5684, 0.4975, 0.5684, 0.7525, 0.5619, 0.7514, 0.5619, 0.4986, 0.5619, 0.4986, 0.5619, 0.7514, 0.5587, 0.7506, 0.5587, 0.4994, 0.5587, 0.4994, 0.5587, 0.7506, 0.5551, 0.7502, 0.5551, 0.4998, 0.5551, 0.4998, 0.5551, 0.7502, 0.5515, 0.75, 0.5515, 0.5, 0.5417, 0.3115, 0.5417, 0.5, 0.5417, 0.5, 0.5417, 0.4998, 0.5417, 0.4994, 0.5417, 0.4986, 0.5417, 0.4975, 0.5417, 0.4886, 0.5417, 0.4842, 0.5417, 0.4794, 0.5417, 0.4745, 0.5417, 0.3441, 0.5417, 0.3115, 0.5417, 0.3115, 0.5417, 0.3115, 0.5417, 0.3112, 0.5417, 0.3112, 0.5417, 0.3112, 0.5417, 0.3112, 0.5417, 0.3103, 0.5417, 0.3103, 0.5417, 0.3103, 0.5417, 0.3103, 0.5417, 0.3088, 0.5417, 0.3088, 0.5417, 0.3088, 0.5417, 0.3088, 0.5417, 0.3067, 0.5417, 0.3067, 0.5417, 0.3067, 0.5417, 0.3067, 0.5417, 0.2896, 0.5417, 0.2896, 0.5417, 0.2896, 0.5417, 0.2896, 0.5417, 0.2811, 0.5417, 0.2811, 0.5417, 0.2811, 0.5417, 0.2811, 0.5417, 0.2719, 0.5417, 0.2719, 0.5417, 0.2719, 0.5417, 0.2719, 0.5417, 0.2622, 0.5417, 0.2622, 0.5417, 0.3115, 0.5417, 0.3115, 0.5417, 0.3112, 0.5417, 0.3112, 0.5417, 0.3112, 0.5417, 0.3112, 0.5417, 0.3103, 0.5417, 0.3103, 0.5417, 0.3103, 0.5417, 0.3103, 0.5417, 0.3088, 0.5417, 0.3088, 0.5417, 0.3088, 0.5417, 0.3088, 0.5417, 0.3067, 0.5417, 0.3067, 0.5417, 0.3067, 0.5417, 0.3067, 0.5417, 0.2896, 0.5417, 0.2896, 0.5417, 0.2896, 0.5417, 0.2896, 0.5417, 0.2811, 0.5417, 0.2811, 0.5417, 0.2811, 0.5417, 0.2811, 0.5417, 0.2719, 0.5417, 0.2719, 0.5417, 0.2719, 0.5417, 0.2719, 0.5417, 0.2622, 0.5417, 0.2622, 0.8628, 0.5, 0.8628, 0.75, 0.8531, 0.75, 0.8531, 0.5, 0.8531, 0.5, 0.8531, 0.75, 0.8439, 0.75, 0.8439, 0.5, 0.8439, 0.5, 0.8439, 0.75, 0.8354, 0.75, 0.8354, 0.5, 0.8354, 0.5, 0.8354, 0.75, 0.8135, 0.75, 0.8135, 0.5, 0.625, 0.3115, 0.625, 0.9385, 0.6089, 0.9385, 0.6089, 0.3115, 0.6089, 0.3115, 0.6089, 0.9385, 0.6026, 0.9385, 0.6026, 0.3115, 0.6026, 0.3115, 0.6026, 0.9385, 0.5958, 0.9385, 0.5958, 0.3115, 0.5958, 0.3115, 0.5958, 0.9385, 0.5887, 0.9385, 0.5887, 0.3115, 0.5417, 0.3441, 0.5417, 0.3378, 0.5417, 0.3317, 0.5417, 0.326, 0.5417, 0.3211, 0.5417, 0.317, 0.5417, 0.314, 0.5417, 0.3122, 0.5417, 0.3115, 0.5417, 0.2789, 0.5417, 0.3115, 0.5417, 0.3115, 0.5417, 0.3115, 0.5417, 0.3115, 0.5417, 0.3115, 0.5417, 0.3115, 0.5417, 0.3115, 0.5417, 0.3115, 0.5417, 0.3115, 0.5417, 0.3115, 0.5417, 0.3115, 0.5417, 0.2789, 0.5417, 0.3441, 0.5417, 0.3378, 0.5417, 0.3317, 0.5417, 0.326, 0.5417, 0.3211, 0.5417, 0.317, 0.5417, 0.314, 0.5417, 0.3122, 0.5417, 0.3115, 0.5417, 0.2789, 0.5417, 0.3115, 0.5417, 0.3115, 0.5417, 0.3115, 0.5417, 0.3115, 0.5417, 0.3115, 0.5417, 0.3115, 0.5417, 0.3115, 0.5417, 0.3115, 0.5417, 0.3115, 0.5417, 0.3115, 0.5417, 0.3115, 0.5417, 0.2789, 0.5887, 0.3115, 0.5851, 0.3115, 0.5817, 0.3115, 0.5785, 0.3115, 0.5757, 0.3115, 0.5734, 0.3115, 0.5717, 0.3115, 0.5706, 0.3115, 0.5703, 0.3115, 0.5463, 0.3115, 0.5703, 0.2789, 0.5703, 0.9059, 0.5703, 0.9122, 0.5703, 0.9183, 0.5703, 0.924, 0.5703, 0.9289, 0.5703, 0.933, 0.5703, 0.936, 0.5703, 0.9378, 0.5703, 0.9385, 0.5703, 0.9711, 0.5463, 0.9385, 0.5417, 0.3115, 0.5417, 0.3115, 0.5417, 0.3115, 0.5417, 0.3115, 0.5417, 0.3115, 0.5417, 0.3115, 0.5417, 0.3115, 0.5417, 0.3115, 0.5417, 0.3115, 0.5417, 0.3115, 0.5417, 0.3115, 0.5417, 0.3115, 0.5417, 0.3115, 0.5417, 0.3115, 0.5417, 0.3115, 0.5417, 0.3115, 0.5417, 0.3115, 0.5417, 0.3115, 0.5417, 0.326, 0.5417, 0.326, 0.5417, 0.326, 0.5417, 0.326, 0.5417, 0.3317, 0.5417, 0.3317, 0.5417, 0.3317, 0.5417, 0.3317, 0.5417, 0.3378, 0.5417, 0.3378, 0.5417, 0.3378, 0.5417, 0.3378, 0.5417, 0.3441, 0.5417, 0.3441, 0.5417, 0.3115, 0.5417, 0.3115, 0.5417, 0.3115, 0.5417, 0.3115, 0.5417, 0.3115, 0.5417, 0.3115, 0.5417, 0.3115, 0.5417, 0.3115, 0.5417, 0.3115, 0.5417, 0.3115, 0.5417, 0.3115, 0.5417, 0.3115, 0.5417, 0.3115, 0.5417, 0.3115, 0.5417, 0.3115, 0.5417, 0.3115, 0.5417, 0.3115, 0.5417, 0.3115, 0.5417, 0.326, 0.5417, 0.326, 0.5417, 0.326, 0.5417, 0.326, 0.5417, 0.3317, 0.5417, 0.3317, 0.5417, 0.3317, 0.5417, 0.3317, 0.5417, 0.3378, 0.5417, 0.3378, 0.5417, 0.3378, 0.5417, 0.3378, 0.5417, 0.3441, 0.5417, 0.3441, 0.5703, 0.9059, 0.5703, 0.3441, 0.5703, 0.3378, 0.5703, 0.9122, 0.5703, 0.9122, 0.5703, 0.3378, 0.5703, 0.3317, 0.5703, 0.9183, 0.5703, 0.9183, 0.5703, 0.3317, 0.5703, 0.326, 0.5703, 0.924, 0.5703, 0.924, 0.5703, 0.326, 0.5703, 0.3115, 0.5703, 0.9385, 0.5703, 0.9385, 0.5703, 0.3115, 0.5785, 0.3115, 0.5785, 0.9385, 0.5785, 0.9385, 0.5785, 0.3115, 0.5817, 0.3115, 0.5817, 0.9385, 0.5817, 0.9385, 0.5817, 0.3115, 0.5851, 0.3115, 0.5851, 0.9385, 0.5851, 0.9385, 0.5851, 0.3115, 0.5887, 0.3115, 0.5887, 0.9385, 0.5417, 0.25, 0.5417, 0.2789, 0.5417, 0.3115, 0.5417, 0.3115, 0.5417, 0.3112, 0.5417, 0.3103, 0.5417, 0.3088, 0.5417, 0.3067, 0.5417, 0.2896, 0.5417, 0.2811, 0.5417, 0.2719, 0.5417, 0.2622, 0.5417, 0.25, 0.5417, 0.25, 0.5417, 0.3115, 0.5417, 0.3115, 0.5417, 0.25, 0.4583, 0.5, 0.4583, 0.3115, 0.4583, 0.3115, 0.4583, 0.5, 0.5417, 0.25, 0.5417, 0.25, 0.5417, 0.25, 0.5417, 0.25, 0.5417, 0.25, 0.5417, 0.25, 0.5417, 0.25, 0.5417, 0.25, 0.4583, 0.25, 0.4583, 0.25, 0.4583, 0.25, 0.4583, 0.25, 0.4583, 0.25, 0.5417, 0.25, 0.5417, 0.25, 0.4583, 0.25, 0.5417, 0.25, 0.5417, 0.25, 0.5417, 0.25, 0.5417, 0.25, 0.5417, 0.5, 0.4583, 0.5, 0.4583, 0.5, 0.5417, 0.5, 0.4583, 0.3115, 0.4583, 0.25, 0.4583, 0.25, 0.4583, 0.3115, 0.5417, 0.3115, 0.5417, 0.5, 0.5417, 0.5, 0.5417, 0.3115, 0.4583, 0.5, 0.4583, 0.3115, 0.4583, 0.3115, 0.4583, 0.5, 0.5417, 0.25, 0.5417, 0.3115, 0.5417, 0.3115, 0.5417, 0.25, 0.5417, 0.25, 0.5417, 0.25, 0.5417, 0.25, 0.5417, 0.25, 0.5417, 0.25, 0.5417, 0.25, 0.5417, 0.25, 0.5417, 0.25, 0.4583, 0.25, 0.5417, 0.25, 0.5417, 0.25, 0.4583, 0.25, 0.5417, 0.25, 0.5417, 0.25, 0.5417, 0.25, 0.5417, 0.25, 0.4583, 0.25, 0.4583, 0.25, 0.4583, 0.25, 0.4583, 0.25, 0.5417, 0.3115, 0.5417, 0.5, 0.5417, 0.5, 0.5417, 0.3115, 0.4583, 0.3115, 0.4583, 0.25, 0.4583, 0.25, 0.4583, 0.3115, 0.5417, 0.5, 0.4583, 0.5, 0.4583, 0.5, 0.5417, 0.5, 0.5417, 0.25, 0.5417, 0.25, 0.5417, 0.25, 0.5417, 0.25, 0.5417, 0.25, 0.5417, 0.25, 0.5417, 0.25, 0.5417, 0.25, 0.5417, 0.25, 0.5417, 0.25, 0.5417, 0.25, 0.5417, 0.25, 0.5417, 0.25, 0.5417, 0.25, 0.5417, 0.25, 0.5417, 0.25, 0.5417, 0.25, 0.5417, 0.25, 0.5417, 0.25, 0.5417, 0.25, 0.5417, 0.25, 0.5417, 0.25, 0.5417, 0.25, 0.5417, 0.25, 0.5417, 0.25, 0.5417, 0.25, 0.5417, 0.25, 0.5417, 0.25, 0.5417, 0.25, 0.5417, 0.25, 0.5417, 0.25, 0.5417, 0.25, 0.5417, 0.25, 0.5417, 0.25, 0.5417, 0.25, 0.5417, 0.25, 0.5417, 0.25, 0.5417, 0.25, 0.5417, 0.25, 0.5417, 0.25, 0.5417, 0.25, 0.5417, 0.25, 0.5417, 0.25, 0.5417, 0.25, 0.5417, 0.25, 0.5417, 0.25, 0.5417, 0.25, 0.5417, 0.25, 0.0, 0.0, 0.0, 0.0, 0.0, 0.0, 0.0, 0.0, 0.5417, 0.25, 0.5417, 0.25, 0.5417, 0.25, 0.5417, 0.25, 0.0, 0.0, 0.0, 0.0, 0.0, 0.0, 0.0, 0.0, 0.5417, 0.25, 0.5417, 0.25, 0.5417, 0.25, 0.5417, 0.25, 0.5417, 0.25, 0.5417, 0.25, 0.5417, 0.25, 0.5417, 0.25, 0.5417, 0.25, 0.5417, 0.25, 0.5417, 0.25, 0.5417, 0.25, 0.5417, 0.25, 0.5417, 0.25, 0.5417, 0.25, 0.5417, 0.25, 0.5417, 0.25, 0.5417, 0.25, 0.5417, 0.25, 0.5417, 0.25, 0.5417, 0.25, 0.5417, 0.25, 0.5417, 0.25, 0.5417, 0.25, 0.5417, 0.25, 0.5417, 0.25, 0.5417, 0.25, 0.5417, 0.25, 0.5417, 0.25, 0.5417, 0.25, 0.5417, 0.25, 0.5417, 0.25, 0.5417, 0.25, 0.5417, 0.25, 0.5417, 0.25, 0.5417, 0.25, 0.5417, 0.25, 0.5417, 0.25, 0.5417, 0.25, 0.5417, 0.25, 0.5417, 0.25, 0.5417, 0.25, 0.5417, 0.25, 0.5417, 0.25, 0.5417, 0.25, 0.5417, 0.25, 0.5417, 0.25, 0.5417, 0.25, 0.5417, 0.25, 0.5417, 0.25, 0.5417, 0.25, 0.5417, 0.25, 0.5417, 0.25, 0.5417, 0.25, 0.5417, 0.25, 0.5417, 0.25, 0.5417, 0.25, 0.5417, 0.25, 0.5417, 0.25, 0.5417, 0.25, 0.5417, 0.25, 0.5417, 0.25, 0.5417, 0.25, 0.5417, 0.25, 0.5417, 0.25, 0.5417, 0.25, 0.5417, 0.25, 0.5417, 0.25, 0.5417, 0.25, 0.5417, 0.25, 0.5417, 0.25, 0.5417, 0.25, 0.5417, 0.25, 0.5417, 0.25, 0.5417, 0.25, 0.5417, 0.25, 0.5417, 0.25, 0.5417, 0.25, 0.5417, 0.25, 0.5417, 0.25, 0.5417, 0.25, 0.5417, 0.25, 0.5417, 0.25, 0.5417, 0.25, 0.5417, 0.25, 0.5417, 0.25, 0.5417, 0.25, 0.5417, 0.25, 0.5417, 0.25, 0.5417, 0.25, 0.5417, 0.25, 0.5417, 0.25, 0.5417, 0.25, 0.5417, 0.25, 0.5417, 0.25, 0.5417, 0.25, 0.5417, 0.25, 0.5417, 0.25, 0.5417, 0.25, 0.5417, 0.25, 0.5417, 0.25, 0.5417, 0.25, 0.5417, 0.25, 0.5417, 0.25, 0.5417, 0.25, 0.5417, 0.25, 0.5417, 0.25, 0.5417, 0.25, 0.5417, 0.25, 0.5417, 0.25, 0.5417, 0.25, 0.5417, 0.25, 0.5417, 0.25, 0.5417, 0.25, 0.5417, 0.25, 0.5417, 0.25, 0.5417, 0.25, 0.5417, 0.25, 0.5417, 0.25, 0.5417, 0.25, 0.5417, 0.25, 0.5417, 0.25, 0.5417, 0.25, 0.5417, 0.25, 0.5417, 0.25, 0.5417, 0.25, 0.5417, 0.25, 0.5417, 0.25, 0.5417, 0.25, 0.5417, 0.25, 0.5417, 0.25, 0.5417, 0.25, 0.5417, 0.25, 0.5417, 0.25, 0.5417, 0.25, 0.5417, 0.25, 0.5417, 0.25, 0.5417, 0.25, 0.5417, 0.25, 0.5417, 0.25, 0.5417, 0.25, 0.5417, 0.25, 0.5417, 0.25, 0.5417, 0.25, 0.5417, 0.25, 0.5417, 0.25, 0.5417, 0.25, 0.5417, 0.25])
me_cube.materials.append(mat_wood)
me_cube.materials.append(mat_light_wood)
me_cube.use_remesh_preserve_volume = False
me_cube.use_remesh_preserve_attributes = False
me_cube.use_mirror_vertex_groups = False
me_cube.update()

# ---- objects
ob_cube = bpy.data.objects.new('Cube', me_cube)
ob_light = bpy.data.objects.new('Light', light_light)
ob_camera = bpy.data.objects.new('Camera', cam_camera)

# ---- transforms, parenting, visibility, modifiers, constraints
ob_cube.location = (0.0, 0.0, 0.3503)
ob_cube.lock_rotations_4d = False
ob_cube.empty_display_type = 'ARROWS'
ob_cube.lineart.crease_threshold = 0.0
ob_light.location = (4.076, 1.005, 5.904)
ob_light.rotation_euler = (0.6503, 0.05522, 1.866)
ob_light.lock_rotations_4d = False
ob_light.empty_display_type = 'ARROWS'
ob_light.color = (0.0, 0.0, 0.0, 0.0)
ob_light.lineart.crease_threshold = 0.0
ob_camera.location = (7.359, -6.926, 4.958)
ob_camera.rotation_euler = (1.109, 0.0, 0.8149)
ob_camera.lock_rotations_4d = False
ob_camera.empty_display_type = 'ARROWS'
ob_camera.color = (0.0, 0.0, 0.0, 0.0)
ob_camera.display_type = 'WIRE'
ob_camera.lineart.crease_threshold = 0.0

# ---- collection membership
col_collection.objects.link(ob_cube)
col_collection.objects.link(ob_light)
col_collection.objects.link(ob_camera)

# ---- scene / render settings (as saved in the file)
scene.camera = ob_camera
scene.frame_start = 1; scene.frame_end = 250; scene.frame_set(1)
scene.render.engine = 'BLENDER_EEVEE_NEXT'
scene.cycles.sampling_pattern = 'TABULATED_SOBOL'
scene.cycles.use_light_tree = False
scene.view_settings.view_transform = 'Filmic'
bpy.context.view_layer.update()
